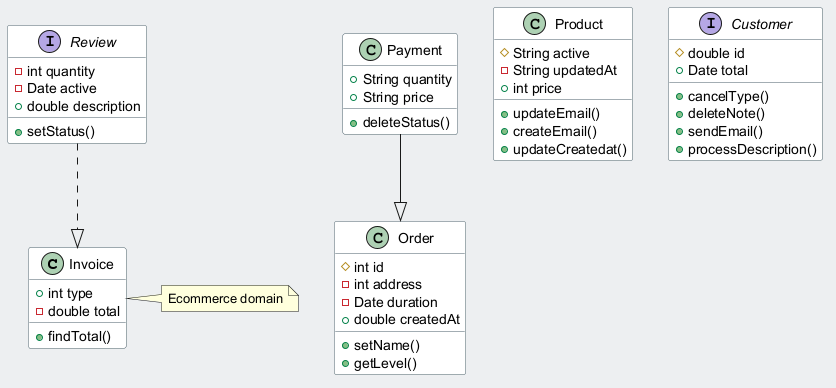

The diagram above was rendered by PlantUML. Its source (embedded in the PNG):
@startuml
skinparam backgroundColor #ECEFF1
skinparam classBackgroundColor #FFFFFF
skinparam classBorderColor #455A64
class Invoice {
  +int type
  -double total
  +findTotal()
}
class Order {
  #int id
  -int address
  -Date duration
  +double createdAt
  +setName()
  +getLevel()
}
class Product {
  #String active
  -String updatedAt
  +int price
  +updateEmail()
  +createEmail()
  +updateCreatedat()
}
class Payment {
  +String quantity
  +String price
  +deleteStatus()
}
interface Customer {
  #double id
  +Date total
  +cancelType()
  +deleteNote()
  +sendEmail()
  +processDescription()
}
interface Review {
  -int quantity
  -Date active
  +double description
  +setStatus()
}
Review ..|> Invoice
Payment --|> Order
note right of Invoice : Ecommerce domain
@enduml